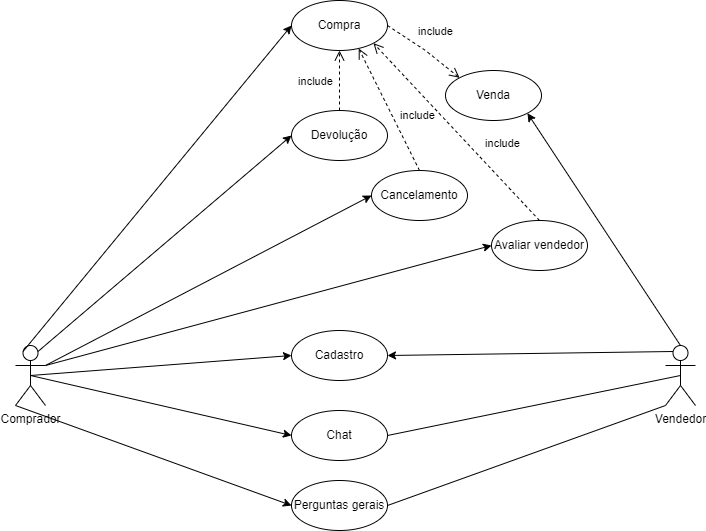

The diagram above was exported from draw.io. Its source (the exported page's mxGraphModel, read from the mxfile embedded in the PNG):
<mxGraphModel dx="1211" dy="679" grid="1" gridSize="10" guides="1" tooltips="1" connect="1" arrows="1" fold="1" page="1" pageScale="1" pageWidth="827" pageHeight="1169" background="none" math="0" shadow="0">
  <root>
    <mxCell id="0" />
    <mxCell id="1" parent="0" />
    <object label="Comprador&lt;br&gt;" Comprador="" id="wOkdE-7IHFDQBDyboqPb-1">
      <mxCell style="shape=umlActor;verticalLabelPosition=bottom;verticalAlign=top;html=1;outlineConnect=0;" parent="1" vertex="1">
        <mxGeometry x="90" y="415" width="30" height="60" as="geometry" />
      </mxCell>
    </object>
    <mxCell id="wOkdE-7IHFDQBDyboqPb-3" value="Vendedor" style="shape=umlActor;verticalLabelPosition=bottom;verticalAlign=top;html=1;outlineConnect=0;" parent="1" vertex="1">
      <mxGeometry x="740" y="415" width="30" height="60" as="geometry" />
    </mxCell>
    <mxCell id="wOkdE-7IHFDQBDyboqPb-6" value="Compra" style="ellipse;whiteSpace=wrap;html=1;" parent="1" vertex="1">
      <mxGeometry x="366" y="70" width="96" height="50" as="geometry" />
    </mxCell>
    <mxCell id="wOkdE-7IHFDQBDyboqPb-7" value="Venda" style="ellipse;whiteSpace=wrap;html=1;" parent="1" vertex="1">
      <mxGeometry x="520" y="140" width="96" height="50" as="geometry" />
    </mxCell>
    <mxCell id="wOkdE-7IHFDQBDyboqPb-8" value="Cadastro" style="ellipse;whiteSpace=wrap;html=1;" parent="1" vertex="1">
      <mxGeometry x="366" y="400" width="96" height="50" as="geometry" />
    </mxCell>
    <mxCell id="wOkdE-7IHFDQBDyboqPb-9" value="Devolução" style="ellipse;whiteSpace=wrap;html=1;" parent="1" vertex="1">
      <mxGeometry x="366" y="180" width="96" height="50" as="geometry" />
    </mxCell>
    <mxCell id="wOkdE-7IHFDQBDyboqPb-10" value="Cancelamento" style="ellipse;whiteSpace=wrap;html=1;" parent="1" vertex="1">
      <mxGeometry x="446" y="240" width="96" height="50" as="geometry" />
    </mxCell>
    <mxCell id="wOkdE-7IHFDQBDyboqPb-11" value="Chat" style="ellipse;whiteSpace=wrap;html=1;" parent="1" vertex="1">
      <mxGeometry x="366" y="480" width="96" height="50" as="geometry" />
    </mxCell>
    <mxCell id="wOkdE-7IHFDQBDyboqPb-14" value="Avaliar vendedor" style="ellipse;whiteSpace=wrap;html=1;" parent="1" vertex="1">
      <mxGeometry x="566" y="290" width="96" height="50" as="geometry" />
    </mxCell>
    <mxCell id="wOkdE-7IHFDQBDyboqPb-15" value="Perguntas gerais" style="ellipse;whiteSpace=wrap;html=1;" parent="1" vertex="1">
      <mxGeometry x="366" y="550" width="96" height="50" as="geometry" />
    </mxCell>
    <mxCell id="wOkdE-7IHFDQBDyboqPb-16" value="" style="endArrow=classic;html=1;rounded=0;entryX=0;entryY=0.5;entryDx=0;entryDy=0;exitX=0.5;exitY=0.5;exitDx=0;exitDy=0;exitPerimeter=0;" parent="1" source="wOkdE-7IHFDQBDyboqPb-1" target="wOkdE-7IHFDQBDyboqPb-8" edge="1">
      <mxGeometry width="50" height="50" relative="1" as="geometry">
        <mxPoint x="130" y="410" as="sourcePoint" />
        <mxPoint x="360" y="240" as="targetPoint" />
      </mxGeometry>
    </mxCell>
    <mxCell id="wOkdE-7IHFDQBDyboqPb-17" value="" style="endArrow=classic;html=1;rounded=0;exitX=0.25;exitY=0.1;exitDx=0;exitDy=0;exitPerimeter=0;entryX=1;entryY=0.5;entryDx=0;entryDy=0;" parent="1" source="wOkdE-7IHFDQBDyboqPb-3" target="wOkdE-7IHFDQBDyboqPb-8" edge="1">
      <mxGeometry width="50" height="50" relative="1" as="geometry">
        <mxPoint x="430" y="400" as="sourcePoint" />
        <mxPoint x="480" y="350" as="targetPoint" />
      </mxGeometry>
    </mxCell>
    <mxCell id="wOkdE-7IHFDQBDyboqPb-18" value="" style="endArrow=classic;html=1;rounded=0;entryX=0;entryY=0.5;entryDx=0;entryDy=0;exitX=0.25;exitY=0.1;exitDx=0;exitDy=0;exitPerimeter=0;" parent="1" source="wOkdE-7IHFDQBDyboqPb-1" target="wOkdE-7IHFDQBDyboqPb-6" edge="1">
      <mxGeometry width="50" height="50" relative="1" as="geometry">
        <mxPoint x="430" y="400" as="sourcePoint" />
        <mxPoint x="480" y="350" as="targetPoint" />
      </mxGeometry>
    </mxCell>
    <mxCell id="wOkdE-7IHFDQBDyboqPb-19" value="" style="endArrow=classic;html=1;rounded=0;entryX=1;entryY=1;entryDx=0;entryDy=0;exitX=0.5;exitY=0;exitDx=0;exitDy=0;exitPerimeter=0;" parent="1" source="wOkdE-7IHFDQBDyboqPb-3" target="wOkdE-7IHFDQBDyboqPb-7" edge="1">
      <mxGeometry width="50" height="50" relative="1" as="geometry">
        <mxPoint x="430" y="400" as="sourcePoint" />
        <mxPoint x="480" y="350" as="targetPoint" />
      </mxGeometry>
    </mxCell>
    <mxCell id="wOkdE-7IHFDQBDyboqPb-20" value="" style="endArrow=classic;html=1;rounded=0;exitX=0.75;exitY=0.1;exitDx=0;exitDy=0;exitPerimeter=0;entryX=0;entryY=0.5;entryDx=0;entryDy=0;" parent="1" source="wOkdE-7IHFDQBDyboqPb-1" target="wOkdE-7IHFDQBDyboqPb-9" edge="1">
      <mxGeometry width="50" height="50" relative="1" as="geometry">
        <mxPoint x="430" y="400" as="sourcePoint" />
        <mxPoint x="480" y="350" as="targetPoint" />
      </mxGeometry>
    </mxCell>
    <mxCell id="wOkdE-7IHFDQBDyboqPb-21" value="" style="endArrow=classic;html=1;rounded=0;exitX=1;exitY=0.3333333333333333;exitDx=0;exitDy=0;exitPerimeter=0;entryX=0;entryY=0.5;entryDx=0;entryDy=0;" parent="1" source="wOkdE-7IHFDQBDyboqPb-1" target="wOkdE-7IHFDQBDyboqPb-10" edge="1">
      <mxGeometry width="50" height="50" relative="1" as="geometry">
        <mxPoint x="430" y="400" as="sourcePoint" />
        <mxPoint x="480" y="350" as="targetPoint" />
      </mxGeometry>
    </mxCell>
    <mxCell id="wOkdE-7IHFDQBDyboqPb-22" value="" style="endArrow=classic;html=1;rounded=0;exitX=0.5;exitY=0.5;exitDx=0;exitDy=0;exitPerimeter=0;entryX=0;entryY=0.5;entryDx=0;entryDy=0;" parent="1" source="wOkdE-7IHFDQBDyboqPb-1" target="wOkdE-7IHFDQBDyboqPb-11" edge="1">
      <mxGeometry width="50" height="50" relative="1" as="geometry">
        <mxPoint x="430" y="400" as="sourcePoint" />
        <mxPoint x="480" y="350" as="targetPoint" />
      </mxGeometry>
    </mxCell>
    <mxCell id="wOkdE-7IHFDQBDyboqPb-23" value="" style="endArrow=none;html=1;rounded=0;exitX=1;exitY=0.5;exitDx=0;exitDy=0;entryX=0.5;entryY=0.5;entryDx=0;entryDy=0;entryPerimeter=0;" parent="1" source="wOkdE-7IHFDQBDyboqPb-11" target="wOkdE-7IHFDQBDyboqPb-3" edge="1">
      <mxGeometry width="50" height="50" relative="1" as="geometry">
        <mxPoint x="430" y="400" as="sourcePoint" />
        <mxPoint x="480" y="350" as="targetPoint" />
      </mxGeometry>
    </mxCell>
    <mxCell id="wOkdE-7IHFDQBDyboqPb-30" value="" style="endArrow=classic;html=1;rounded=0;exitX=1;exitY=0.3333333333333333;exitDx=0;exitDy=0;exitPerimeter=0;entryX=0;entryY=0.5;entryDx=0;entryDy=0;" parent="1" source="wOkdE-7IHFDQBDyboqPb-1" target="wOkdE-7IHFDQBDyboqPb-14" edge="1">
      <mxGeometry width="50" height="50" relative="1" as="geometry">
        <mxPoint x="430" y="580" as="sourcePoint" />
        <mxPoint x="480" y="530" as="targetPoint" />
      </mxGeometry>
    </mxCell>
    <mxCell id="wOkdE-7IHFDQBDyboqPb-32" value="" style="endArrow=classic;html=1;rounded=0;exitX=0;exitY=1;exitDx=0;exitDy=0;exitPerimeter=0;entryX=0;entryY=0.5;entryDx=0;entryDy=0;" parent="1" source="wOkdE-7IHFDQBDyboqPb-1" target="wOkdE-7IHFDQBDyboqPb-15" edge="1">
      <mxGeometry width="50" height="50" relative="1" as="geometry">
        <mxPoint x="430" y="670" as="sourcePoint" />
        <mxPoint x="480" y="620" as="targetPoint" />
      </mxGeometry>
    </mxCell>
    <mxCell id="UZRB5YvLgJ0ZnYQKCdUB-1" value="include" style="html=1;verticalAlign=bottom;endArrow=open;dashed=1;endSize=8;rounded=0;exitX=1;exitY=0.5;exitDx=0;exitDy=0;entryX=0;entryY=0;entryDx=0;entryDy=0;" edge="1" parent="1" source="wOkdE-7IHFDQBDyboqPb-6" target="wOkdE-7IHFDQBDyboqPb-7">
      <mxGeometry x="0.0551" y="14" relative="1" as="geometry">
        <mxPoint x="450" y="410" as="sourcePoint" />
        <mxPoint x="370" y="410" as="targetPoint" />
        <Array as="points">
          <mxPoint x="500" y="120" />
        </Array>
        <mxPoint as="offset" />
      </mxGeometry>
    </mxCell>
    <mxCell id="UZRB5YvLgJ0ZnYQKCdUB-2" value="include" style="html=1;verticalAlign=bottom;endArrow=open;dashed=1;endSize=8;rounded=0;exitX=0.5;exitY=0;exitDx=0;exitDy=0;entryX=0.5;entryY=1;entryDx=0;entryDy=0;" edge="1" parent="1" source="wOkdE-7IHFDQBDyboqPb-9" target="wOkdE-7IHFDQBDyboqPb-6">
      <mxGeometry x="-0.3333" y="24" relative="1" as="geometry">
        <mxPoint x="450" y="410" as="sourcePoint" />
        <mxPoint x="370" y="410" as="targetPoint" />
        <mxPoint as="offset" />
      </mxGeometry>
    </mxCell>
    <mxCell id="UZRB5YvLgJ0ZnYQKCdUB-3" value="include" style="html=1;verticalAlign=bottom;endArrow=open;dashed=1;endSize=8;rounded=0;exitX=0.5;exitY=0;exitDx=0;exitDy=0;entryX=0.7;entryY=0.96;entryDx=0;entryDy=0;entryPerimeter=0;" edge="1" parent="1" source="wOkdE-7IHFDQBDyboqPb-10" target="wOkdE-7IHFDQBDyboqPb-6">
      <mxGeometry x="-0.3846" y="-19" relative="1" as="geometry">
        <mxPoint x="580" y="230" as="sourcePoint" />
        <mxPoint x="430" y="110" as="targetPoint" />
        <mxPoint as="offset" />
      </mxGeometry>
    </mxCell>
    <mxCell id="UZRB5YvLgJ0ZnYQKCdUB-4" value="include" style="html=1;verticalAlign=bottom;endArrow=open;dashed=1;endSize=8;rounded=0;exitX=0.5;exitY=0;exitDx=0;exitDy=0;entryX=1;entryY=1;entryDx=0;entryDy=0;" edge="1" parent="1" source="wOkdE-7IHFDQBDyboqPb-14" target="wOkdE-7IHFDQBDyboqPb-6">
      <mxGeometry x="-0.3846" y="-19" relative="1" as="geometry">
        <mxPoint x="580" y="240" as="sourcePoint" />
        <mxPoint x="521.5360000000001" y="118.89999999999998" as="targetPoint" />
        <mxPoint as="offset" />
      </mxGeometry>
    </mxCell>
    <mxCell id="UZRB5YvLgJ0ZnYQKCdUB-5" value="" style="endArrow=none;html=1;rounded=0;exitX=1;exitY=0.5;exitDx=0;exitDy=0;entryX=0;entryY=1;entryDx=0;entryDy=0;entryPerimeter=0;" edge="1" parent="1" source="wOkdE-7IHFDQBDyboqPb-15" target="wOkdE-7IHFDQBDyboqPb-3">
      <mxGeometry width="50" height="50" relative="1" as="geometry">
        <mxPoint x="540" y="550" as="sourcePoint" />
        <mxPoint x="833" y="490" as="targetPoint" />
      </mxGeometry>
    </mxCell>
  </root>
</mxGraphModel>